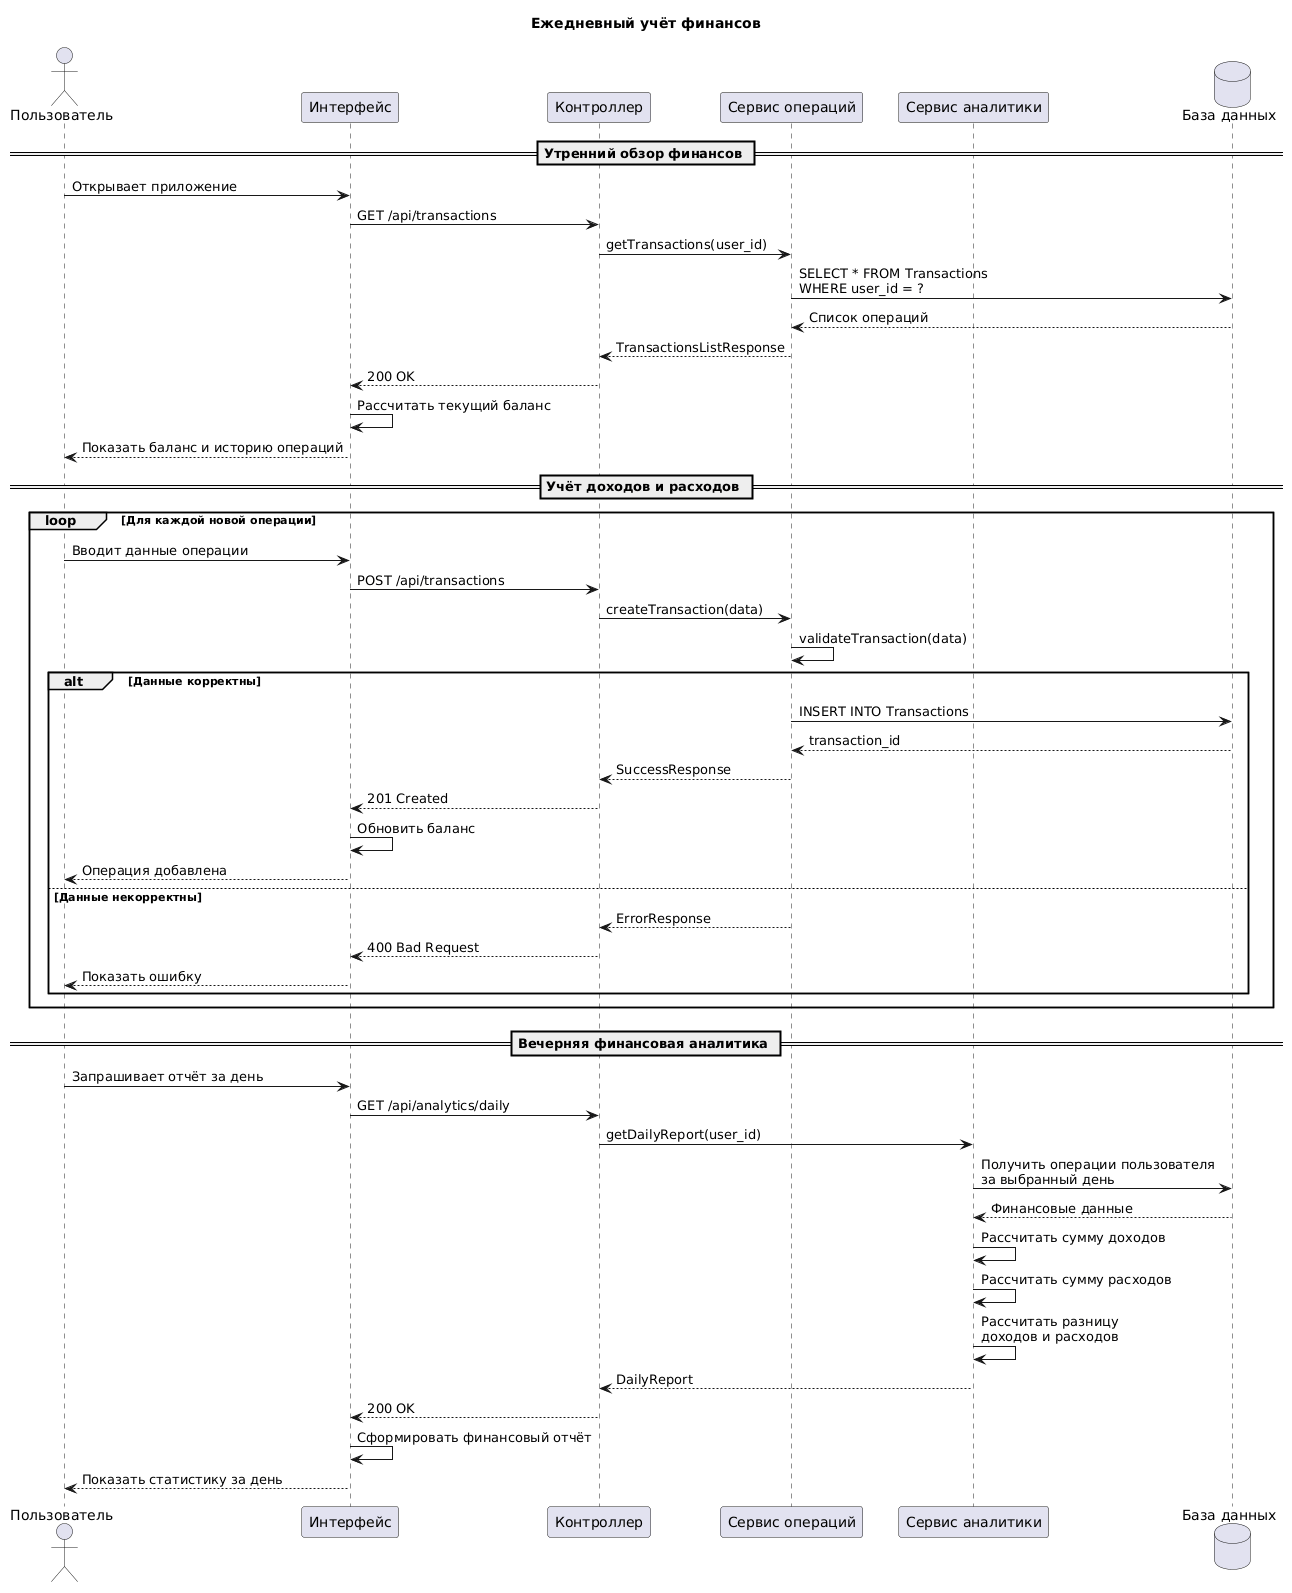

The diagram above was rendered by PlantUML. Its source (embedded in the PNG):
@startuml
title Ежедневный учёт финансов

actor "Пользователь" as User
participant "Интерфейс" as UI
participant "Контроллер" as Controller
participant "Сервис операций" as Service
participant "Сервис аналитики" as Analytics
database "База данных" as DB

== Утренний обзор финансов ==

User -> UI: Открывает приложение
UI -> Controller: GET /api/transactions
Controller -> Service: getTransactions(user_id)
Service -> DB: SELECT * FROM Transactions\nWHERE user_id = ?
DB --> Service: Список операций
Service --> Controller: TransactionsListResponse
Controller --> UI: 200 OK
UI -> UI: Рассчитать текущий баланс
UI --> User: Показать баланс и историю операций

== Учёт доходов и расходов ==

loop Для каждой новой операции

    User -> UI: Вводит данные операции
    UI -> Controller: POST /api/transactions
    Controller -> Service: createTransaction(data)
    Service -> Service: validateTransaction(data)

    alt Данные корректны

        Service -> DB: INSERT INTO Transactions
        DB --> Service: transaction_id
        Service --> Controller: SuccessResponse
        Controller --> UI: 201 Created
        UI -> UI: Обновить баланс
        UI --> User: Операция добавлена

    else Данные некорректны

        Service --> Controller: ErrorResponse
        Controller --> UI: 400 Bad Request
        UI --> User: Показать ошибку

    end

end

== Вечерняя финансовая аналитика ==

User -> UI: Запрашивает отчёт за день
UI -> Controller: GET /api/analytics/daily
Controller -> Analytics: getDailyReport(user_id)

Analytics -> DB: Получить операции пользователя\nза выбранный день
DB --> Analytics: Финансовые данные

Analytics -> Analytics: Рассчитать сумму доходов
Analytics -> Analytics: Рассчитать сумму расходов
Analytics -> Analytics: Рассчитать разницу\nдоходов и расходов

Analytics --> Controller: DailyReport
Controller --> UI: 200 OK

UI -> UI: Сформировать финансовый отчёт
UI --> User: Показать статистику за день
@enduml